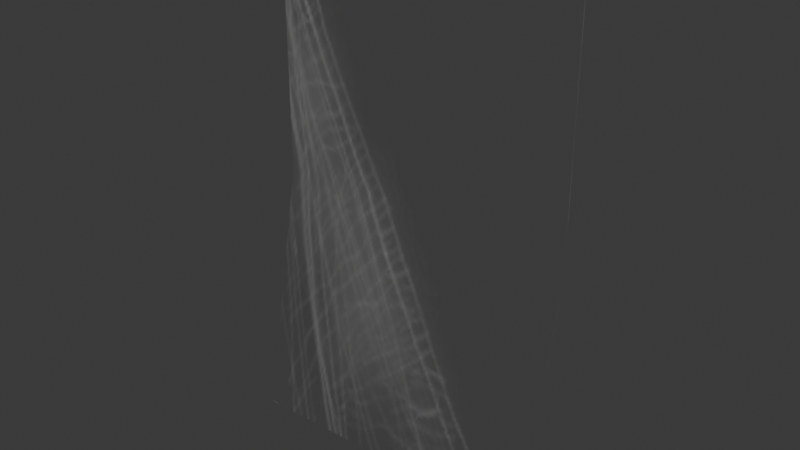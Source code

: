 # Source: source.blend  (saved by Blender 5.2.45; exported with 4.5.12 LTS)
import bpy
from mathutils import Matrix  # noqa: F401  (used for matrix-valued properties, if any)

bpy.ops.wm.read_factory_settings(use_empty=True)
scene = bpy.context.scene
scene.name = 'Object18'

# ---- collections
col_collection = bpy.data.collections.new('Collection'); scene.collection.children.link(col_collection)

# ---- images (referenced by path relative to the original .blend; pixels are not part of the script)
import os
ASSET_DIR = os.environ.get("B2B_ASSET_DIR", "")  # directory of the original .blend (textures are referenced by path, not embedded)
HERE = os.path.dirname(os.path.abspath(__file__))  # packed textures are extracted next to this script under _unpacked/

def load_image(name, relpath, width, height, colorspace="sRGB"):
    """Load a texture the original file referenced (path relative to the .blend, or extracted next to this script)."""
    p = next((c for c in (os.path.join(HERE, relpath), os.path.join(ASSET_DIR, relpath)) if relpath and os.path.exists(c)), "")
    if p:
        img = bpy.data.images.load(p, check_existing=True)
        img.name = name
    else:  # same state as the original file: an image datablock whose file is absent (Cycles renders it pink)
        img = bpy.data.images.new(name, width, height)
        img.source = "FILE"
        img.filepath = "//" + (relpath or name)
    img.colorspace_settings.name = colorspace
    return img
img_steel_02_tga = load_image('steel_02.tga', '_unpacked/steel_02.c1fbd906.tga', 128, 128, 'sRGB')

# ---- materials (node trees are filled in below, after node groups)
mat_steel_02_tga = bpy.data.materials.new('steel_02.tga')
mat_steel_02_tga.diffuse_color = (0.5821, 0.7602, 0.6685, 1.0)

# ---- material node trees
mat_steel_02_tga.use_nodes = True; mat_steel_02_tga.node_tree.nodes.clear()
_N = mat_steel_02_tga.node_tree.nodes; _L = mat_steel_02_tga.node_tree.links
n0 = _N.new('ShaderNodeBsdfPrincipled'); n0.name = 'Principled BSDF'; n0.location = (-200, 100)
n0.inputs[10].default_value = 0.005
n1 = _N.new('ShaderNodeOutputMaterial'); n1.name = 'Material Output'; n1.location = (200, 100)
n2 = _N.new('ShaderNodeTexImage'); n2.name = 'Image Texture'; n2.location = (-600, 100)
n2.image = img_steel_02_tga
_L.new(n0.outputs[0], n1.inputs[0])
_L.new(n2.outputs[0], n0.inputs[0])
_L.new(n2.outputs[1], n0.inputs[4])
n1.is_active_output = True

# ---- world
world_world = bpy.data.worlds.new('World'); scene.world = world_world
world_world.use_nodes = True; world_world.node_tree.nodes.clear()
_N = world_world.node_tree.nodes; _L = world_world.node_tree.links
n0 = _N.new('ShaderNodeOutputWorld'); n0.name = 'World Output'; n0.location = (200, 100)
n1 = _N.new('ShaderNodeBackground'); n1.name = 'Background'; n1.location = (-200, 100)
n1.inputs[0].default_value = (0.05088, 0.05088, 0.05088, 1.0)
_L.new(n1.outputs[0], n0.inputs[0])
n0.is_active_output = True
world_world.color = (0.05088, 0.05088, 0.05088)
world_world.sun_shadow_jitter_overblur = 0.0

# ---- meshes
me_object18 = bpy.data.meshes.new('Object18')
me_object18.from_pydata([(-0.4687, 1.297, 292.5), (-92.05, 0.0, 292.5), (-0.4688, 1.297, 147.0), (-92.05, 0.0, 147.0), (-0.4688, -25.17, 1.495), (-92.05, -26.47, 1.495), (91.12, -7.06, 292.5), (91.12, -7.06, 147.0), (91.12, -33.53, 1.495)], [], [(0, 1, 2), (3, 2, 1), (2, 3, 4), (5, 4, 3), (6, 0, 7), (2, 7, 0), (7, 2, 8), (4, 8, 2)])
me_object18.polygons.foreach_set('use_smooth', [True] * 8)
_uv = me_object18.uv_layers.new(name='Float2')
_uv.uv.foreach_set('vector', [0.5, 0.9995, 0.0005, 0.9995, 0.5, 0.5, 0.0005, 0.5, 0.5, 0.5, 0.0005, 0.9995, 0.5, 0.5, 0.0005, 0.5, 0.5, 0.0005, 0.0005, 0.0005, 0.5, 0.0005, 0.0005, 0.5, 0.9995, 0.9995, 0.5, 0.9995, 0.9995, 0.5, 0.5, 0.5, 0.9995, 0.5, 0.5, 0.9995, 0.9995, 0.5, 0.5, 0.5, 0.9995, 0.0005, 0.5, 0.0005, 0.9995, 0.0005, 0.5, 0.5])
me_object18.materials.append(mat_steel_02_tga)
me_object18.update()
me_object18.normals_split_custom_set([tuple(v) for v in zip(*[iter([-0.05589, -0.9984, -2.125e-07, 0.01416, -0.9999, -5.883e-09, -0.03813, -0.9953, 0.08952, 0.0141, -0.9927, 0.1197, -0.03813, -0.9953, 0.08952, 0.01416, -0.9999, -5.883e-09, -0.03813, -0.9953, 0.08952, 0.0141, -0.9927, 0.1197, -0.0205, -0.9837, 0.1789, 0.01393, -0.9838, 0.1789, -0.0205, -0.9837, 0.1789, 0.0141, -0.9927, 0.1197, -0.09087, -0.9959, -6.842e-07, -0.05589, -0.9984, -2.125e-07, -0.09071, -0.9941, 0.05962, -0.03813, -0.9953, 0.08952, -0.09071, -0.9941, 0.05962, -0.05589, -0.9984, -2.125e-07, -0.09071, -0.9941, 0.05962, -0.03813, -0.9953, 0.08952, -0.08941, -0.9799, 0.1782, -0.0205, -0.9837, 0.1789, -0.08941, -0.9799, 0.1782, -0.03813, -0.9953, 0.08952])] * 3)])
arm_object18_skeleton = bpy.data.armatures.new('Object18_skeleton')  # bones are not reproduced

# ---- objects
ob_object18_skeleton = bpy.data.objects.new('Object18_skeleton', arm_object18_skeleton)
ob_object18 = bpy.data.objects.new('Object18', me_object18)

# ---- transforms, parenting, visibility, modifiers, constraints
ob_object18_skeleton.location = (0.0, 0.0, 0.0)
ob_object18_skeleton.show_in_front = True
ob_object18.parent = ob_object18_skeleton
ob_object18.location = (0.0, 0.0, 0.0)
_vg = ob_object18.vertex_groups.new(name='Box11')
_vg.add([0, 1, 2, 3, 4, 5, 6, 7, 8], 1.0, 'REPLACE')
_m = ob_object18.modifiers.new('Armature', 'ARMATURE')
_m.object = ob_object18_skeleton

# ---- collection membership
scene.collection.objects.link(ob_object18_skeleton)
scene.collection.objects.link(ob_object18)

# ---- scene / render settings (as saved in the file)
scene.frame_start = 0; scene.frame_end = 0; scene.frame_set(0)
scene.render.engine = 'BLENDER_EEVEE_NEXT'
scene.render.bake_bias = 0.0
scene.render.bake_samples = 0
scene.render.compositor_device = 'GPU'
scene.eevee.use_volume_custom_range = False
scene.eevee.fast_gi_thickness_near = 0.1
scene.eevee.fast_gi_thickness_far = 0.0
scene.eevee.ray_tracing_options.screen_trace_thickness = 0.1
bpy.context.view_layer.update()

# ---- added for rendering (the .blend has no active camera and no usable light): camera, sun
cam_auto = bpy.data.cameras.new('AutoCamera')
cam_auto.lens = 50.0
cam_auto.sensor_width = 36.0
cam_auto.clip_end = 5612.08
ob_auto_camera = bpy.data.objects.new('AutoCamera', cam_auto)
scene.collection.objects.link(ob_auto_camera)
ob_auto_camera.location = (319.309, -399.848, 402.826)
ob_auto_camera.rotation_euler = (1.09748, -7.21219e-08, 0.694738)
scene.camera = ob_auto_camera
light_auto_sun = bpy.data.lights.new('AutoSun', 'SUN')
light_auto_sun.energy = 3.0
light_auto_sun.angle = 0.0523599
ob_auto_sun = bpy.data.objects.new('AutoSun', light_auto_sun)
scene.collection.objects.link(ob_auto_sun)
ob_auto_sun.rotation_euler = (0.872665, 0.174533, 0.523599)
bpy.context.view_layer.update()
